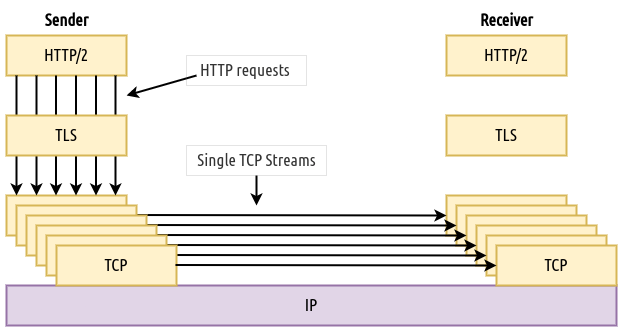

The diagram above was exported from draw.io. Its source (the exported page's mxGraphModel, read from the mxfile embedded in the PNG):
<mxGraphModel dx="1247" dy="627" grid="1" gridSize="10" guides="1" tooltips="1" connect="1" arrows="1" fold="1" page="1" pageScale="1" pageWidth="827" pageHeight="1169" math="0" shadow="0">
  <root>
    <mxCell id="0" />
    <mxCell id="1" parent="0" />
    <mxCell id="jYlq2Y5q73pHyzIZ-Mcy-1" value="HTTP/2" style="rounded=0;whiteSpace=wrap;html=1;strokeColor=#d6b656;fillColor=#fff2cc;strokeWidth=2;fontFamily=Ubuntu Condensed;fontSource=https%3A%2F%2Ffonts.googleapis.com%2Fcss%3Ffamily%3DUbuntu%2BCondensed;fontSize=17;" parent="1" vertex="1">
      <mxGeometry x="120" y="240" width="120" height="40" as="geometry" />
    </mxCell>
    <mxCell id="jYlq2Y5q73pHyzIZ-Mcy-2" value="HTTP/2" style="rounded=0;whiteSpace=wrap;html=1;fillColor=#fff2cc;strokeColor=#d6b656;strokeWidth=2;fontFamily=Ubuntu Condensed;fontSource=https%3A%2F%2Ffonts.googleapis.com%2Fcss%3Ffamily%3DUbuntu%2BCondensed;fontSize=17;" parent="1" vertex="1">
      <mxGeometry x="560" y="240" width="120" height="40" as="geometry" />
    </mxCell>
    <mxCell id="jYlq2Y5q73pHyzIZ-Mcy-4" value="TCP" style="rounded=0;whiteSpace=wrap;html=1;strokeColor=#d6b656;fillColor=#fff2cc;strokeWidth=2;fontFamily=Ubuntu Condensed;fontSource=https%3A%2F%2Ffonts.googleapis.com%2Fcss%3Ffamily%3DUbuntu%2BCondensed;fontSize=17;" parent="1" vertex="1">
      <mxGeometry x="120" y="400" width="120" height="40" as="geometry" />
    </mxCell>
    <mxCell id="jYlq2Y5q73pHyzIZ-Mcy-5" value="IP" style="rounded=0;whiteSpace=wrap;html=1;fillColor=#e1d5e7;strokeColor=#9673a6;strokeWidth=2;fontFamily=Ubuntu Condensed;fontSource=https%3A%2F%2Ffonts.googleapis.com%2Fcss%3Ffamily%3DUbuntu%2BCondensed;fontSize=17;" parent="1" vertex="1">
      <mxGeometry x="120" y="490" width="610" height="40" as="geometry" />
    </mxCell>
    <mxCell id="jYlq2Y5q73pHyzIZ-Mcy-6" value="TLS" style="rounded=0;whiteSpace=wrap;html=1;strokeColor=#d6b656;fillColor=#fff2cc;strokeWidth=2;fontFamily=Ubuntu Condensed;fontSource=https%3A%2F%2Ffonts.googleapis.com%2Fcss%3Ffamily%3DUbuntu%2BCondensed;fontSize=17;" parent="1" vertex="1">
      <mxGeometry x="560" y="320" width="120" height="40" as="geometry" />
    </mxCell>
    <mxCell id="jYlq2Y5q73pHyzIZ-Mcy-7" value="TCP" style="rounded=0;whiteSpace=wrap;html=1;strokeColor=#d6b656;fillColor=#fff2cc;strokeWidth=2;fontFamily=Ubuntu Condensed;fontSource=https%3A%2F%2Ffonts.googleapis.com%2Fcss%3Ffamily%3DUbuntu%2BCondensed;fontSize=17;" parent="1" vertex="1">
      <mxGeometry x="560" y="400" width="120" height="40" as="geometry" />
    </mxCell>
    <mxCell id="jYlq2Y5q73pHyzIZ-Mcy-10" value="" style="endArrow=classic;html=1;rounded=0;exitX=0.25;exitY=1;exitDx=0;exitDy=0;entryX=0.25;entryY=0;entryDx=0;entryDy=0;fillColor=#f8cecc;strokeColor=#000000;strokeWidth=2;fontFamily=Ubuntu Condensed;fontSource=https%3A%2F%2Ffonts.googleapis.com%2Fcss%3Ffamily%3DUbuntu%2BCondensed;fontSize=17;" parent="1" edge="1">
      <mxGeometry width="50" height="50" relative="1" as="geometry">
        <mxPoint x="169.5" y="280" as="sourcePoint" />
        <mxPoint x="169.5" y="400" as="targetPoint" />
      </mxGeometry>
    </mxCell>
    <mxCell id="jYlq2Y5q73pHyzIZ-Mcy-14" value="&lt;b style=&quot;font-size: 17px;&quot;&gt;&lt;font style=&quot;font-size: 17px;&quot;&gt;Sender&lt;/font&gt;&lt;/b&gt;" style="text;html=1;align=center;verticalAlign=middle;resizable=0;points=[];autosize=1;strokeColor=none;fillColor=none;fontFamily=Ubuntu Condensed;fontSource=https%3A%2F%2Ffonts.googleapis.com%2Fcss%3Ffamily%3DUbuntu%2BCondensed;fontSize=17;" parent="1" vertex="1">
      <mxGeometry x="145" y="210" width="70" height="30" as="geometry" />
    </mxCell>
    <mxCell id="jYlq2Y5q73pHyzIZ-Mcy-15" value="&lt;span style=&quot;font-size: 17px;&quot;&gt;&lt;b style=&quot;font-size: 17px;&quot;&gt;Receiver&lt;/b&gt;&lt;/span&gt;" style="text;html=1;align=center;verticalAlign=middle;resizable=0;points=[];autosize=1;strokeColor=none;fillColor=none;fontFamily=Ubuntu Condensed;fontSource=https%3A%2F%2Ffonts.googleapis.com%2Fcss%3Ffamily%3DUbuntu%2BCondensed;fontSize=17;" parent="1" vertex="1">
      <mxGeometry x="580" y="210" width="80" height="30" as="geometry" />
    </mxCell>
    <mxCell id="jYlq2Y5q73pHyzIZ-Mcy-18" value="" style="endArrow=classic;html=1;rounded=0;fontSize=17;strokeWidth=2;entryX=0;entryY=0.5;entryDx=0;entryDy=0;fontFamily=Ubuntu Condensed;fontSource=https%3A%2F%2Ffonts.googleapis.com%2Fcss%3Ffamily%3DUbuntu%2BCondensed;" parent="1" target="jYlq2Y5q73pHyzIZ-Mcy-7" edge="1">
      <mxGeometry width="50" height="50" relative="1" as="geometry">
        <mxPoint x="239" y="419.5" as="sourcePoint" />
        <mxPoint x="550" y="420" as="targetPoint" />
      </mxGeometry>
    </mxCell>
    <mxCell id="jYlq2Y5q73pHyzIZ-Mcy-20" value="" style="rounded=0;orthogonalLoop=1;jettySize=auto;html=1;fontSize=17;strokeWidth=2;fontFamily=Ubuntu Condensed;fontSource=https%3A%2F%2Ffonts.googleapis.com%2Fcss%3Ffamily%3DUbuntu%2BCondensed;" parent="1" edge="1">
      <mxGeometry relative="1" as="geometry">
        <mxPoint x="310" y="280" as="sourcePoint" />
        <mxPoint x="240" y="300" as="targetPoint" />
      </mxGeometry>
    </mxCell>
    <mxCell id="jYlq2Y5q73pHyzIZ-Mcy-19" value="HTTP requests&amp;nbsp;" style="text;html=1;align=center;verticalAlign=middle;resizable=0;points=[];autosize=1;strokeColor=#666666;fillColor=none;fontSize=17;fontColor=#333333;strokeWidth=0;fontStyle=0;fontFamily=Ubuntu Condensed;fontSource=https%3A%2F%2Ffonts.googleapis.com%2Fcss%3Ffamily%3DUbuntu%2BCondensed;" parent="1" vertex="1">
      <mxGeometry x="300" y="260" width="120" height="30" as="geometry" />
    </mxCell>
    <mxCell id="-lGj_dTgAtzLJm71XhEx-1" value="TCP" style="rounded=0;whiteSpace=wrap;html=1;strokeColor=#d6b656;fillColor=#fff2cc;strokeWidth=2;fontFamily=Ubuntu Condensed;fontSource=https%3A%2F%2Ffonts.googleapis.com%2Fcss%3Ffamily%3DUbuntu%2BCondensed;fontSize=17;" vertex="1" parent="1">
      <mxGeometry x="130" y="410" width="120" height="40" as="geometry" />
    </mxCell>
    <mxCell id="-lGj_dTgAtzLJm71XhEx-4" value="TCP" style="rounded=0;whiteSpace=wrap;html=1;strokeColor=#d6b656;fillColor=#fff2cc;strokeWidth=2;fontFamily=Ubuntu Condensed;fontSource=https%3A%2F%2Ffonts.googleapis.com%2Fcss%3Ffamily%3DUbuntu%2BCondensed;fontSize=17;" vertex="1" parent="1">
      <mxGeometry x="570" y="410" width="120" height="40" as="geometry" />
    </mxCell>
    <mxCell id="-lGj_dTgAtzLJm71XhEx-5" value="" style="endArrow=classic;html=1;rounded=0;fontSize=17;strokeWidth=2;entryX=0;entryY=0.5;entryDx=0;entryDy=0;fontFamily=Ubuntu Condensed;fontSource=https%3A%2F%2Ffonts.googleapis.com%2Fcss%3Ffamily%3DUbuntu%2BCondensed;" edge="1" parent="1">
      <mxGeometry width="50" height="50" relative="1" as="geometry">
        <mxPoint x="249" y="429.5" as="sourcePoint" />
        <mxPoint x="570" y="430" as="targetPoint" />
      </mxGeometry>
    </mxCell>
    <mxCell id="-lGj_dTgAtzLJm71XhEx-6" value="TCP" style="rounded=0;whiteSpace=wrap;html=1;strokeColor=#d6b656;fillColor=#fff2cc;strokeWidth=2;fontFamily=Ubuntu Condensed;fontSource=https%3A%2F%2Ffonts.googleapis.com%2Fcss%3Ffamily%3DUbuntu%2BCondensed;fontSize=17;" vertex="1" parent="1">
      <mxGeometry x="140" y="420" width="120" height="40" as="geometry" />
    </mxCell>
    <mxCell id="-lGj_dTgAtzLJm71XhEx-7" value="TCP" style="rounded=0;whiteSpace=wrap;html=1;strokeColor=#d6b656;fillColor=#fff2cc;strokeWidth=2;fontFamily=Ubuntu Condensed;fontSource=https%3A%2F%2Ffonts.googleapis.com%2Fcss%3Ffamily%3DUbuntu%2BCondensed;fontSize=17;" vertex="1" parent="1">
      <mxGeometry x="580" y="420" width="120" height="40" as="geometry" />
    </mxCell>
    <mxCell id="-lGj_dTgAtzLJm71XhEx-8" value="" style="endArrow=classic;html=1;rounded=0;fontSize=17;strokeWidth=2;entryX=0;entryY=0.5;entryDx=0;entryDy=0;fontFamily=Ubuntu Condensed;fontSource=https%3A%2F%2Ffonts.googleapis.com%2Fcss%3Ffamily%3DUbuntu%2BCondensed;" edge="1" parent="1">
      <mxGeometry width="50" height="50" relative="1" as="geometry">
        <mxPoint x="259" y="439.5" as="sourcePoint" />
        <mxPoint x="580" y="440" as="targetPoint" />
      </mxGeometry>
    </mxCell>
    <mxCell id="-lGj_dTgAtzLJm71XhEx-9" value="TCP" style="rounded=0;whiteSpace=wrap;html=1;strokeColor=#d6b656;fillColor=#fff2cc;strokeWidth=2;fontFamily=Ubuntu Condensed;fontSource=https%3A%2F%2Ffonts.googleapis.com%2Fcss%3Ffamily%3DUbuntu%2BCondensed;fontSize=17;" vertex="1" parent="1">
      <mxGeometry x="150" y="430" width="120" height="40" as="geometry" />
    </mxCell>
    <mxCell id="-lGj_dTgAtzLJm71XhEx-10" value="TCP" style="rounded=0;whiteSpace=wrap;html=1;strokeColor=#d6b656;fillColor=#fff2cc;strokeWidth=2;fontFamily=Ubuntu Condensed;fontSource=https%3A%2F%2Ffonts.googleapis.com%2Fcss%3Ffamily%3DUbuntu%2BCondensed;fontSize=17;" vertex="1" parent="1">
      <mxGeometry x="590" y="430" width="120" height="40" as="geometry" />
    </mxCell>
    <mxCell id="-lGj_dTgAtzLJm71XhEx-11" value="" style="endArrow=classic;html=1;rounded=0;fontSize=17;strokeWidth=2;entryX=0;entryY=0.5;entryDx=0;entryDy=0;fontFamily=Ubuntu Condensed;fontSource=https%3A%2F%2Ffonts.googleapis.com%2Fcss%3Ffamily%3DUbuntu%2BCondensed;" edge="1" parent="1">
      <mxGeometry width="50" height="50" relative="1" as="geometry">
        <mxPoint x="269" y="449.5" as="sourcePoint" />
        <mxPoint x="590" y="450" as="targetPoint" />
      </mxGeometry>
    </mxCell>
    <mxCell id="-lGj_dTgAtzLJm71XhEx-12" value="TCP" style="rounded=0;whiteSpace=wrap;html=1;strokeColor=#d6b656;fillColor=#fff2cc;strokeWidth=2;fontFamily=Ubuntu Condensed;fontSource=https%3A%2F%2Ffonts.googleapis.com%2Fcss%3Ffamily%3DUbuntu%2BCondensed;fontSize=17;" vertex="1" parent="1">
      <mxGeometry x="160" y="440" width="120" height="40" as="geometry" />
    </mxCell>
    <mxCell id="-lGj_dTgAtzLJm71XhEx-13" value="TCP" style="rounded=0;whiteSpace=wrap;html=1;strokeColor=#d6b656;fillColor=#fff2cc;strokeWidth=2;fontFamily=Ubuntu Condensed;fontSource=https%3A%2F%2Ffonts.googleapis.com%2Fcss%3Ffamily%3DUbuntu%2BCondensed;fontSize=17;" vertex="1" parent="1">
      <mxGeometry x="600" y="440" width="120" height="40" as="geometry" />
    </mxCell>
    <mxCell id="-lGj_dTgAtzLJm71XhEx-14" value="" style="endArrow=classic;html=1;rounded=0;fontSize=17;strokeWidth=2;entryX=0;entryY=0.5;entryDx=0;entryDy=0;fontFamily=Ubuntu Condensed;fontSource=https%3A%2F%2Ffonts.googleapis.com%2Fcss%3Ffamily%3DUbuntu%2BCondensed;" edge="1" parent="1">
      <mxGeometry width="50" height="50" relative="1" as="geometry">
        <mxPoint x="279" y="459.5" as="sourcePoint" />
        <mxPoint x="600" y="460" as="targetPoint" />
      </mxGeometry>
    </mxCell>
    <mxCell id="-lGj_dTgAtzLJm71XhEx-15" value="TCP" style="rounded=0;whiteSpace=wrap;html=1;strokeColor=#d6b656;fillColor=#fff2cc;strokeWidth=2;fontFamily=Ubuntu Condensed;fontSource=https%3A%2F%2Ffonts.googleapis.com%2Fcss%3Ffamily%3DUbuntu%2BCondensed;fontSize=17;" vertex="1" parent="1">
      <mxGeometry x="170" y="450" width="120" height="40" as="geometry" />
    </mxCell>
    <mxCell id="-lGj_dTgAtzLJm71XhEx-16" value="TCP" style="rounded=0;whiteSpace=wrap;html=1;strokeColor=#d6b656;fillColor=#fff2cc;strokeWidth=2;fontFamily=Ubuntu Condensed;fontSource=https%3A%2F%2Ffonts.googleapis.com%2Fcss%3Ffamily%3DUbuntu%2BCondensed;fontSize=17;" vertex="1" parent="1">
      <mxGeometry x="610" y="450" width="120" height="40" as="geometry" />
    </mxCell>
    <mxCell id="-lGj_dTgAtzLJm71XhEx-17" value="" style="endArrow=classic;html=1;rounded=0;fontSize=17;strokeWidth=2;entryX=0;entryY=0.5;entryDx=0;entryDy=0;fontFamily=Ubuntu Condensed;fontSource=https%3A%2F%2Ffonts.googleapis.com%2Fcss%3Ffamily%3DUbuntu%2BCondensed;" edge="1" parent="1">
      <mxGeometry width="50" height="50" relative="1" as="geometry">
        <mxPoint x="289" y="469.5" as="sourcePoint" />
        <mxPoint x="610" y="470" as="targetPoint" />
      </mxGeometry>
    </mxCell>
    <mxCell id="-lGj_dTgAtzLJm71XhEx-18" value="" style="rounded=0;orthogonalLoop=1;jettySize=auto;html=1;fontSize=17;strokeWidth=2;fontFamily=Ubuntu Condensed;fontSource=https%3A%2F%2Ffonts.googleapis.com%2Fcss%3Ffamily%3DUbuntu%2BCondensed;" edge="1" parent="1">
      <mxGeometry relative="1" as="geometry">
        <mxPoint x="370" y="380" as="sourcePoint" />
        <mxPoint x="370" y="410" as="targetPoint" />
      </mxGeometry>
    </mxCell>
    <mxCell id="-lGj_dTgAtzLJm71XhEx-19" value="Single TCP Streams" style="text;html=1;align=center;verticalAlign=middle;resizable=0;points=[];autosize=1;strokeColor=#666666;fillColor=none;fontSize=17;fontColor=#333333;strokeWidth=0;fontStyle=0;fontFamily=Ubuntu Condensed;fontSource=https%3A%2F%2Ffonts.googleapis.com%2Fcss%3Ffamily%3DUbuntu%2BCondensed;" vertex="1" parent="1">
      <mxGeometry x="300" y="350" width="140" height="30" as="geometry" />
    </mxCell>
    <mxCell id="-lGj_dTgAtzLJm71XhEx-20" value="" style="endArrow=classic;html=1;rounded=0;exitX=0.25;exitY=1;exitDx=0;exitDy=0;entryX=0.25;entryY=0;entryDx=0;entryDy=0;fillColor=#f8cecc;strokeColor=#000000;strokeWidth=2;fontFamily=Ubuntu Condensed;fontSource=https%3A%2F%2Ffonts.googleapis.com%2Fcss%3Ffamily%3DUbuntu%2BCondensed;fontSize=17;" edge="1" parent="1">
      <mxGeometry width="50" height="50" relative="1" as="geometry">
        <mxPoint x="150" y="280" as="sourcePoint" />
        <mxPoint x="150" y="400" as="targetPoint" />
      </mxGeometry>
    </mxCell>
    <mxCell id="-lGj_dTgAtzLJm71XhEx-21" value="" style="endArrow=classic;html=1;rounded=0;exitX=0.25;exitY=1;exitDx=0;exitDy=0;entryX=0.25;entryY=0;entryDx=0;entryDy=0;fillColor=#f8cecc;strokeColor=#000000;strokeWidth=2;fontFamily=Ubuntu Condensed;fontSource=https%3A%2F%2Ffonts.googleapis.com%2Fcss%3Ffamily%3DUbuntu%2BCondensed;fontSize=17;" edge="1" parent="1">
      <mxGeometry width="50" height="50" relative="1" as="geometry">
        <mxPoint x="189.5" y="280" as="sourcePoint" />
        <mxPoint x="189.5" y="400" as="targetPoint" />
      </mxGeometry>
    </mxCell>
    <mxCell id="-lGj_dTgAtzLJm71XhEx-22" value="" style="endArrow=classic;html=1;rounded=0;exitX=0.25;exitY=1;exitDx=0;exitDy=0;entryX=0.25;entryY=0;entryDx=0;entryDy=0;fillColor=#f8cecc;strokeColor=#000000;strokeWidth=2;fontFamily=Ubuntu Condensed;fontSource=https%3A%2F%2Ffonts.googleapis.com%2Fcss%3Ffamily%3DUbuntu%2BCondensed;fontSize=17;" edge="1" parent="1">
      <mxGeometry width="50" height="50" relative="1" as="geometry">
        <mxPoint x="130" y="280" as="sourcePoint" />
        <mxPoint x="130" y="400" as="targetPoint" />
      </mxGeometry>
    </mxCell>
    <mxCell id="-lGj_dTgAtzLJm71XhEx-23" value="" style="endArrow=classic;html=1;rounded=0;exitX=0.25;exitY=1;exitDx=0;exitDy=0;entryX=0.25;entryY=0;entryDx=0;entryDy=0;fillColor=#f8cecc;strokeColor=#000000;strokeWidth=2;fontFamily=Ubuntu Condensed;fontSource=https%3A%2F%2Ffonts.googleapis.com%2Fcss%3Ffamily%3DUbuntu%2BCondensed;fontSize=17;" edge="1" parent="1">
      <mxGeometry width="50" height="50" relative="1" as="geometry">
        <mxPoint x="209.5" y="280" as="sourcePoint" />
        <mxPoint x="209.5" y="400" as="targetPoint" />
      </mxGeometry>
    </mxCell>
    <mxCell id="-lGj_dTgAtzLJm71XhEx-24" value="" style="endArrow=classic;html=1;rounded=0;exitX=0.25;exitY=1;exitDx=0;exitDy=0;entryX=0.25;entryY=0;entryDx=0;entryDy=0;fillColor=#f8cecc;strokeColor=#000000;strokeWidth=2;fontFamily=Ubuntu Condensed;fontSource=https%3A%2F%2Ffonts.googleapis.com%2Fcss%3Ffamily%3DUbuntu%2BCondensed;fontSize=17;" edge="1" parent="1">
      <mxGeometry width="50" height="50" relative="1" as="geometry">
        <mxPoint x="229" y="280" as="sourcePoint" />
        <mxPoint x="229" y="400" as="targetPoint" />
      </mxGeometry>
    </mxCell>
    <mxCell id="jYlq2Y5q73pHyzIZ-Mcy-3" value="TLS" style="rounded=0;whiteSpace=wrap;html=1;strokeColor=#d6b656;fillColor=#fff2cc;strokeWidth=2;fontFamily=Ubuntu Condensed;fontSource=https%3A%2F%2Ffonts.googleapis.com%2Fcss%3Ffamily%3DUbuntu%2BCondensed;fontSize=17;" parent="1" vertex="1">
      <mxGeometry x="120" y="320" width="120" height="40" as="geometry" />
    </mxCell>
  </root>
</mxGraphModel>